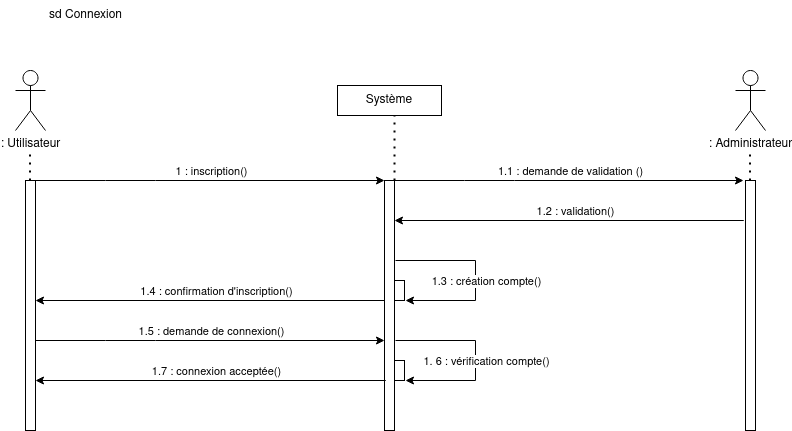

The diagram above was exported from draw.io. Its source (the exported page's mxGraphModel, read from the mxfile embedded in the PNG):
<mxGraphModel dx="1437" dy="1126" grid="1" gridSize="10" guides="1" tooltips="1" connect="1" arrows="1" fold="1" page="1" pageScale="1" pageWidth="827" pageHeight="1169" math="0" shadow="0">
  <root>
    <mxCell id="0" />
    <mxCell id="1" parent="0" />
    <mxCell id="eHgLXqpAeeJmSoNgKmg_-1" value="Système" style="rounded=0;whiteSpace=wrap;html=1;" parent="1" vertex="1">
      <mxGeometry x="352" y="105" width="104" height="30" as="geometry" />
    </mxCell>
    <mxCell id="eHgLXqpAeeJmSoNgKmg_-2" value=": Utilisateur" style="shape=umlActor;verticalLabelPosition=bottom;verticalAlign=top;html=1;outlineConnect=0;" parent="1" vertex="1">
      <mxGeometry x="30" y="90" width="30" height="60" as="geometry" />
    </mxCell>
    <mxCell id="eHgLXqpAeeJmSoNgKmg_-5" value="" style="endArrow=classic;html=1;rounded=0;" parent="1" edge="1">
      <mxGeometry relative="1" as="geometry">
        <mxPoint x="50" y="200" as="sourcePoint" />
        <mxPoint x="399" y="200" as="targetPoint" />
        <Array as="points">
          <mxPoint x="120" y="200" />
          <mxPoint x="170" y="200" />
        </Array>
      </mxGeometry>
    </mxCell>
    <mxCell id="eHgLXqpAeeJmSoNgKmg_-6" value="1 : inscription()" style="edgeLabel;resizable=0;html=1;align=center;verticalAlign=middle;" parent="eHgLXqpAeeJmSoNgKmg_-5" connectable="0" vertex="1">
      <mxGeometry relative="1" as="geometry">
        <mxPoint y="-10" as="offset" />
      </mxGeometry>
    </mxCell>
    <mxCell id="eHgLXqpAeeJmSoNgKmg_-7" value="" style="html=1;points=[];perimeter=orthogonalPerimeter;outlineConnect=0;targetShapes=umlLifeline;portConstraint=eastwest;newEdgeStyle={&quot;edgeStyle&quot;:&quot;elbowEdgeStyle&quot;,&quot;elbow&quot;:&quot;vertical&quot;,&quot;curved&quot;:0,&quot;rounded&quot;:0};" parent="1" vertex="1">
      <mxGeometry x="40" y="200" width="10" height="250" as="geometry" />
    </mxCell>
    <mxCell id="eHgLXqpAeeJmSoNgKmg_-8" value="" style="html=1;points=[];perimeter=orthogonalPerimeter;outlineConnect=0;targetShapes=umlLifeline;portConstraint=eastwest;newEdgeStyle={&quot;edgeStyle&quot;:&quot;elbowEdgeStyle&quot;,&quot;elbow&quot;:&quot;vertical&quot;,&quot;curved&quot;:0,&quot;rounded&quot;:0};" parent="1" vertex="1">
      <mxGeometry x="399" y="200" width="10" height="250" as="geometry" />
    </mxCell>
    <mxCell id="eHgLXqpAeeJmSoNgKmg_-9" value="" style="endArrow=classic;html=1;rounded=0;" parent="1" edge="1">
      <mxGeometry relative="1" as="geometry">
        <mxPoint x="50" y="360" as="sourcePoint" />
        <mxPoint x="399" y="360" as="targetPoint" />
        <Array as="points">
          <mxPoint x="120" y="360" />
          <mxPoint x="170" y="360" />
        </Array>
      </mxGeometry>
    </mxCell>
    <mxCell id="eHgLXqpAeeJmSoNgKmg_-10" value="1.5 : demande de connexion()" style="edgeLabel;resizable=0;html=1;align=center;verticalAlign=middle;" parent="eHgLXqpAeeJmSoNgKmg_-9" connectable="0" vertex="1">
      <mxGeometry relative="1" as="geometry">
        <mxPoint y="-10" as="offset" />
      </mxGeometry>
    </mxCell>
    <mxCell id="eHgLXqpAeeJmSoNgKmg_-11" value="" style="html=1;points=[];perimeter=orthogonalPerimeter;outlineConnect=0;targetShapes=umlLifeline;portConstraint=eastwest;newEdgeStyle={&quot;edgeStyle&quot;:&quot;elbowEdgeStyle&quot;,&quot;elbow&quot;:&quot;vertical&quot;,&quot;curved&quot;:0,&quot;rounded&quot;:0};" parent="1" vertex="1">
      <mxGeometry x="409" y="380" width="10" height="20" as="geometry" />
    </mxCell>
    <mxCell id="eHgLXqpAeeJmSoNgKmg_-23" value="" style="endArrow=classic;html=1;rounded=0;" parent="1" edge="1">
      <mxGeometry relative="1" as="geometry">
        <mxPoint x="410" y="360" as="sourcePoint" />
        <mxPoint x="420" y="400" as="targetPoint" />
        <Array as="points">
          <mxPoint x="490" y="360" />
          <mxPoint x="490" y="400" />
        </Array>
      </mxGeometry>
    </mxCell>
    <mxCell id="eHgLXqpAeeJmSoNgKmg_-24" value="1. 6 : vérification compte()" style="edgeLabel;resizable=0;html=1;align=center;verticalAlign=middle;" parent="eHgLXqpAeeJmSoNgKmg_-23" connectable="0" vertex="1">
      <mxGeometry relative="1" as="geometry">
        <mxPoint x="10" y="5" as="offset" />
      </mxGeometry>
    </mxCell>
    <mxCell id="eHgLXqpAeeJmSoNgKmg_-39" value="sd Connexion" style="text;html=1;align=center;verticalAlign=middle;resizable=0;points=[];autosize=1;strokeColor=none;fillColor=none;" parent="1" vertex="1">
      <mxGeometry x="50" y="20" width="100" height="30" as="geometry" />
    </mxCell>
    <mxCell id="eHgLXqpAeeJmSoNgKmg_-40" value="" style="endArrow=none;dashed=1;html=1;dashPattern=1 3;strokeWidth=2;rounded=0;" parent="1" source="eHgLXqpAeeJmSoNgKmg_-8" edge="1">
      <mxGeometry width="50" height="50" relative="1" as="geometry">
        <mxPoint x="359" y="185" as="sourcePoint" />
        <mxPoint x="409" y="135" as="targetPoint" />
      </mxGeometry>
    </mxCell>
    <mxCell id="eHgLXqpAeeJmSoNgKmg_-42" value="" style="endArrow=none;dashed=1;html=1;dashPattern=1 3;strokeWidth=2;rounded=0;" parent="1" edge="1">
      <mxGeometry width="50" height="50" relative="1" as="geometry">
        <mxPoint x="44.5" y="200" as="sourcePoint" />
        <mxPoint x="44.5" y="170" as="targetPoint" />
      </mxGeometry>
    </mxCell>
    <mxCell id="du5Uy9XcScP242ZGjxqg-3" value="" style="endArrow=classic;html=1;rounded=0;" parent="1" target="eHgLXqpAeeJmSoNgKmg_-7" edge="1">
      <mxGeometry relative="1" as="geometry">
        <mxPoint x="260" y="400" as="sourcePoint" />
        <mxPoint x="60" y="400" as="targetPoint" />
        <Array as="points">
          <mxPoint x="330" y="400" />
          <mxPoint x="400" y="400" />
        </Array>
      </mxGeometry>
    </mxCell>
    <mxCell id="du5Uy9XcScP242ZGjxqg-4" value="1.7 : connexion acceptée()" style="edgeLabel;resizable=0;html=1;align=center;verticalAlign=middle;" parent="du5Uy9XcScP242ZGjxqg-3" connectable="0" vertex="1">
      <mxGeometry relative="1" as="geometry">
        <mxPoint x="-65" y="-10" as="offset" />
      </mxGeometry>
    </mxCell>
    <mxCell id="du5Uy9XcScP242ZGjxqg-7" value="" style="endArrow=classic;html=1;rounded=0;" parent="1" edge="1">
      <mxGeometry relative="1" as="geometry">
        <mxPoint x="279" y="320" as="sourcePoint" />
        <mxPoint x="50" y="320" as="targetPoint" />
        <Array as="points">
          <mxPoint x="349" y="320" />
          <mxPoint x="399" y="320" />
        </Array>
      </mxGeometry>
    </mxCell>
    <mxCell id="du5Uy9XcScP242ZGjxqg-8" value="1.4 : confirmation d'inscription()" style="edgeLabel;resizable=0;html=1;align=center;verticalAlign=middle;" parent="du5Uy9XcScP242ZGjxqg-7" connectable="0" vertex="1">
      <mxGeometry relative="1" as="geometry">
        <mxPoint x="-54" y="-10" as="offset" />
      </mxGeometry>
    </mxCell>
    <mxCell id="du5Uy9XcScP242ZGjxqg-9" value="" style="html=1;points=[];perimeter=orthogonalPerimeter;outlineConnect=0;targetShapes=umlLifeline;portConstraint=eastwest;newEdgeStyle={&quot;edgeStyle&quot;:&quot;elbowEdgeStyle&quot;,&quot;elbow&quot;:&quot;vertical&quot;,&quot;curved&quot;:0,&quot;rounded&quot;:0};" parent="1" vertex="1">
      <mxGeometry x="409" y="300" width="10" height="20" as="geometry" />
    </mxCell>
    <mxCell id="du5Uy9XcScP242ZGjxqg-10" value="" style="endArrow=classic;html=1;rounded=0;" parent="1" edge="1">
      <mxGeometry relative="1" as="geometry">
        <mxPoint x="410" y="280" as="sourcePoint" />
        <mxPoint x="420" y="320" as="targetPoint" />
        <Array as="points">
          <mxPoint x="490" y="280" />
          <mxPoint x="490" y="320" />
        </Array>
      </mxGeometry>
    </mxCell>
    <mxCell id="du5Uy9XcScP242ZGjxqg-11" value="1.3 : création compte()" style="edgeLabel;resizable=0;html=1;align=center;verticalAlign=middle;" parent="du5Uy9XcScP242ZGjxqg-10" connectable="0" vertex="1">
      <mxGeometry relative="1" as="geometry">
        <mxPoint x="10" y="5" as="offset" />
      </mxGeometry>
    </mxCell>
    <mxCell id="sj6ArJCaqp03CN1w2id--2" value="" style="endArrow=classic;html=1;rounded=0;" edge="1" parent="1">
      <mxGeometry relative="1" as="geometry">
        <mxPoint x="409" y="200" as="sourcePoint" />
        <mxPoint x="758" y="200" as="targetPoint" />
        <Array as="points">
          <mxPoint x="479" y="200" />
          <mxPoint x="529" y="200" />
        </Array>
      </mxGeometry>
    </mxCell>
    <mxCell id="sj6ArJCaqp03CN1w2id--3" value="1.1 : demande de validation ()" style="edgeLabel;resizable=0;html=1;align=center;verticalAlign=middle;" connectable="0" vertex="1" parent="sj6ArJCaqp03CN1w2id--2">
      <mxGeometry relative="1" as="geometry">
        <mxPoint y="-10" as="offset" />
      </mxGeometry>
    </mxCell>
    <mxCell id="sj6ArJCaqp03CN1w2id--4" value="" style="html=1;points=[];perimeter=orthogonalPerimeter;outlineConnect=0;targetShapes=umlLifeline;portConstraint=eastwest;newEdgeStyle={&quot;edgeStyle&quot;:&quot;elbowEdgeStyle&quot;,&quot;elbow&quot;:&quot;vertical&quot;,&quot;curved&quot;:0,&quot;rounded&quot;:0};" vertex="1" parent="1">
      <mxGeometry x="760" y="200" width="10" height="250" as="geometry" />
    </mxCell>
    <mxCell id="sj6ArJCaqp03CN1w2id--5" value="" style="endArrow=classic;html=1;rounded=0;" edge="1" parent="1">
      <mxGeometry relative="1" as="geometry">
        <mxPoint x="638" y="240" as="sourcePoint" />
        <mxPoint x="409" y="240" as="targetPoint" />
        <Array as="points">
          <mxPoint x="708" y="240" />
          <mxPoint x="758" y="240" />
        </Array>
      </mxGeometry>
    </mxCell>
    <mxCell id="sj6ArJCaqp03CN1w2id--6" value="1.2 : validation()" style="edgeLabel;resizable=0;html=1;align=center;verticalAlign=middle;" connectable="0" vertex="1" parent="sj6ArJCaqp03CN1w2id--5">
      <mxGeometry relative="1" as="geometry">
        <mxPoint x="-54" y="-10" as="offset" />
      </mxGeometry>
    </mxCell>
    <mxCell id="sj6ArJCaqp03CN1w2id--9" value=": Administrateur" style="shape=umlActor;verticalLabelPosition=bottom;verticalAlign=top;html=1;outlineConnect=0;" vertex="1" parent="1">
      <mxGeometry x="750" y="90" width="30" height="60" as="geometry" />
    </mxCell>
    <mxCell id="sj6ArJCaqp03CN1w2id--11" value="" style="endArrow=none;dashed=1;html=1;dashPattern=1 3;strokeWidth=2;rounded=0;" edge="1" parent="1">
      <mxGeometry width="50" height="50" relative="1" as="geometry">
        <mxPoint x="764.5" y="200" as="sourcePoint" />
        <mxPoint x="764.5" y="170" as="targetPoint" />
      </mxGeometry>
    </mxCell>
  </root>
</mxGraphModel>